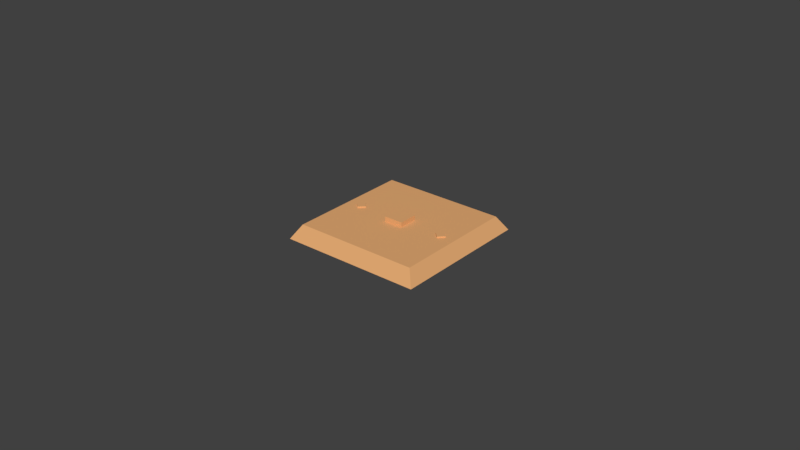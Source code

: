 # Source: light_switch.blend  (saved by Blender 2.78.0; exported with 4.5.12 LTS)
import bpy
from mathutils import Matrix  # noqa: F401  (used for matrix-valued properties, if any)

bpy.ops.wm.read_factory_settings(use_empty=True)
scene = bpy.context.scene
scene.name = 'Scene'

# ---- collections
col_collection_1 = bpy.data.collections.new('Collection 1'); scene.collection.children.link(col_collection_1)

# ---- materials (node trees are filled in below, after node groups)
mat_brass = bpy.data.materials.new('brass')
mat_brass.alpha_threshold = 0.0
mat_brass.use_transparent_shadow = False
mat_brass.diffuse_color = (0.8, 0.4154, 0.1754, 1.0)
mat_brass.specular_color = (1.0, 0.6939, 0.3391)
mat_brass.roughness = 0.5
mat_brass.specular_intensity = 1.0

# ---- material node trees

# ---- world
world_world = bpy.data.worlds.new('World'); scene.world = world_world
world_world.color = (0.05088, 0.05088, 0.05088)
world_world.use_sun_shadow = False
world_world.sun_shadow_jitter_overblur = 0.0
world_world.cycles.sampling_method = 'MANUAL'

# ---- meshes
me_light_switch = bpy.data.meshes.new('light_switch')
me_light_switch.from_pydata([(-0.02275, -0.02275, 0.0), (-0.02275, 0.02275, 0.0), (-0.01998, -0.01998, 0.004481), (-0.01998, 0.01998, 0.004481), (-0.01678, 1.562e-05, 0.004275), (-0.01502, -0.001774, 0.004275), (-0.01499, 0.001774, 0.004275), (-0.01323, -1.562e-05, 0.004275), (-0.01678, 1.562e-05, 0.004945), (-0.01502, -0.001774, 0.004945), (-0.01499, 0.001774, 0.004945), (-0.01323, -1.562e-05, 0.004945), (0.0, -0.02275, 0.0), (0.0, 0.02275, 0.0), (0.0, -0.01998, 0.004481), (0.0, 0.01998, 0.004481), (-0.003064, -0.003064, 0.006), (6.392e-05, -0.003064, 0.006), (-0.003064, 0.003064, 0.006), (6.392e-05, 0.003064, 0.006), (-0.003064, -0.003064, 0.004), (6.392e-05, -0.003064, 0.004), (-0.003064, 0.003064, 0.004), (6.392e-05, 0.003064, 0.004)], [], [(1, 0, 2, 3), (13, 1, 3, 15), (8, 9, 11, 10), (7, 6, 10, 11), (4, 5, 9, 8), (5, 7, 11, 9), (6, 4, 8, 10), (0, 12, 14, 2), (2, 14, 15, 3), (0, 1, 13, 12), (16, 17, 19, 18), (20, 22, 23, 21), (16, 20, 21, 17), (17, 21, 23, 19), (18, 22, 20, 16), (19, 23, 22, 18)])
me_light_switch.materials.append(mat_brass)
me_light_switch.use_remesh_preserve_volume = False
me_light_switch.use_remesh_preserve_attributes = False
me_light_switch.use_mirror_vertex_groups = False
me_light_switch.update()

# ---- objects
ob_light_switch = bpy.data.objects.new('light_switch', me_light_switch)

# ---- transforms, parenting, visibility, modifiers, constraints
ob_light_switch.location = (0.0, 0.0, 0.0)
ob_light_switch.lineart.crease_threshold = 0.0
_m = ob_light_switch.modifiers.new('Mirror', 'MIRROR')

# ---- collection membership
col_collection_1.objects.link(ob_light_switch)

# ---- scene / render settings (as saved in the file)
scene.frame_start = 1; scene.frame_end = 250; scene.frame_set(1)
scene.render.engine = 'BLENDER_EEVEE_NEXT'
scene.render.resolution_x = 2560
scene.render.resolution_y = 1440
scene.render.dither_intensity = 0.0
scene.cycles.use_denoising = False
scene.cycles.samples = 128
scene.cycles.sampling_pattern = 'TABULATED_SOBOL'
scene.cycles.light_sampling_threshold = 0.0
scene.cycles.use_adaptive_sampling = False
scene.cycles.use_light_tree = False
scene.cycles.blur_glossy = 0.0
scene.cycles.sample_clamp_indirect = 0.0
scene.view_settings.view_transform = 'Standard'
bpy.context.view_layer.update()

# ---- added for rendering (the .blend has no active camera and no usable light): camera, sun
cam_auto = bpy.data.cameras.new('AutoCamera')
cam_auto.lens = 50.0
cam_auto.sensor_width = 36.0
cam_auto.clip_end = 1000.0
ob_auto_camera = bpy.data.objects.new('AutoCamera', cam_auto)
scene.collection.objects.link(ob_auto_camera)
ob_auto_camera.location = (0.185045, -0.222054, 0.151036)
ob_auto_camera.rotation_euler = (1.09748, -7.21219e-08, 0.694738)
scene.camera = ob_auto_camera
light_auto_sun = bpy.data.lights.new('AutoSun', 'SUN')
light_auto_sun.energy = 3.0
light_auto_sun.angle = 0.0523599
ob_auto_sun = bpy.data.objects.new('AutoSun', light_auto_sun)
scene.collection.objects.link(ob_auto_sun)
ob_auto_sun.rotation_euler = (0.872665, 0.174533, 0.523599)
bpy.context.view_layer.update()
